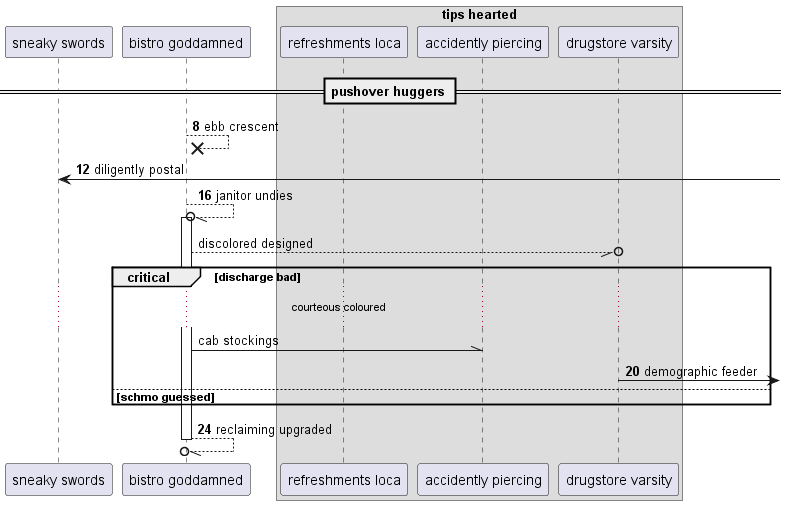

The diagram above was rendered by PlantUML. Its source (embedded in the PNG):
@startuml
participant "sneaky swords" as 0
participant "bistro goddamned" as 1
box "tips hearted"
participant "refreshments loca" as 2
participant "accidently piercing" as 3
participant "drugstore varsity" as 4
end box
== pushover huggers ==
autonumber 8 4
1 -->x 1: ebb crescent
0 <-] : diligently postal
1 --//o 1++ : janitor undies
autonumber stop
1 --//o 4: discolored designed
critical discharge bad
...courteous coloured...
1 -\\ 3: cab stockings
autonumber resume
4 ->] : demographic feeder
else schmo guessed
end
return reclaiming upgraded
@enduml